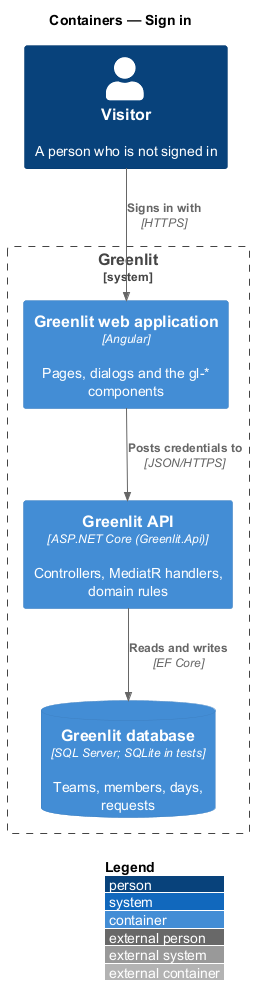

The diagram above was rendered by PlantUML. Its source (embedded in the PNG):
@startuml
!include <C4/C4_Container>
LAYOUT_WITH_LEGEND()
title Containers — Sign in

Person(visitor, "Visitor", "A person who is not signed in")
System_Boundary(greenlit, "Greenlit") {
  Container(spa, "Greenlit web application", "Angular", "Pages, dialogs and the gl-* components")
  Container(api, "Greenlit API", "ASP.NET Core (Greenlit.Api)", "Controllers, MediatR handlers, domain rules")
  ContainerDb(db, "Greenlit database", "SQL Server; SQLite in tests", "Teams, members, days, requests")
}

Rel(visitor, spa, "Signs in with", "HTTPS")
Rel(spa, api, "Posts credentials to", "JSON/HTTPS")
Rel(api, db, "Reads and writes", "EF Core")
@enduml